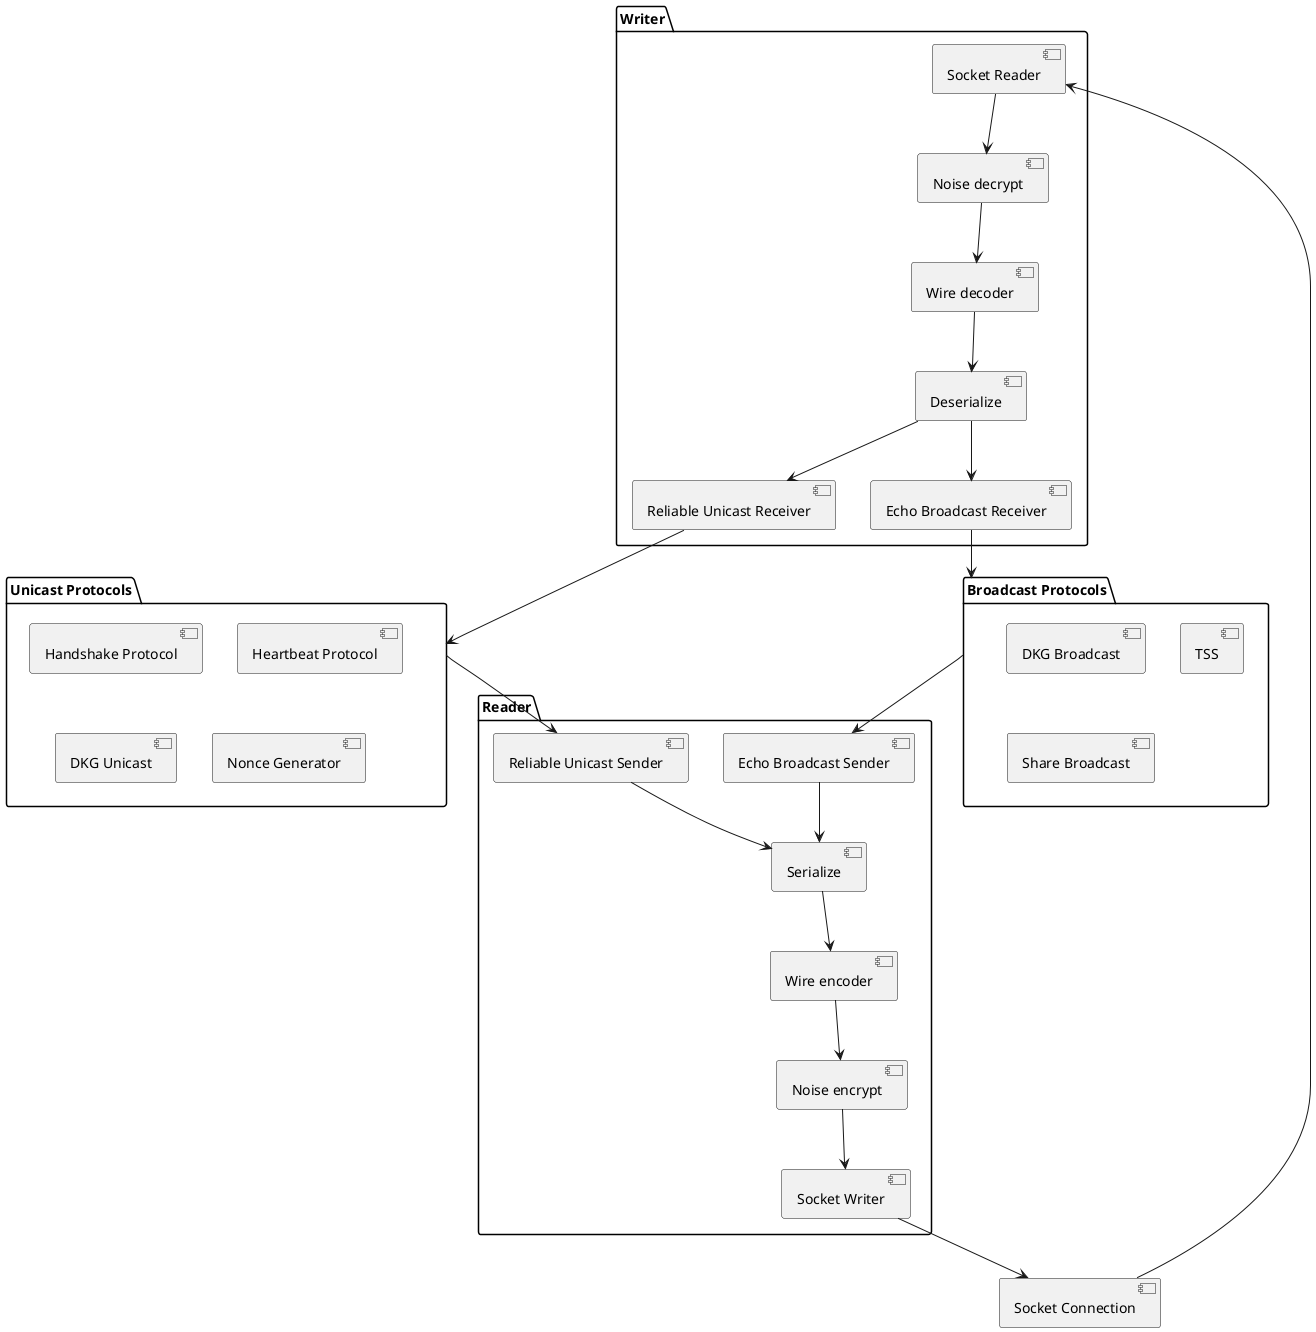

The diagram above was rendered by PlantUML. Its source (embedded in the PNG):
@startuml

[Socket Connection]

package "Unicast Protocols" {
	[Handshake Protocol]
	[Heartbeat Protocol]
	[DKG Unicast]
	[Nonce Generator]
}

package "Broadcast Protocols" {
	[Handshake Protocol] 
	[Heartbeat Protocol]
	[DKG Broadcast]
	[TSS]
	[Share Broadcast]
}

package "Reader" {
	"Unicast Protocols" --> [Reliable Unicast Sender]
	"Broadcast Protocols" --> [Echo Broadcast Sender]
	[Reliable Unicast Sender] --> [Serialize]
	[Echo Broadcast Sender] --> [Serialize]
	[Serialize] --> [Wire encoder]
	[Wire encoder] --> [Noise encrypt]
	[Noise encrypt] --> [Socket Writer]
	[Socket Writer] --> [Socket Connection]
}

package "Writer" {
	[Socket Connection] --> [Socket Reader]
	[Socket Reader] --> [Noise decrypt]
	[Noise decrypt] --> [Wire decoder]
	[Wire decoder] --> [Deserialize]
	[Deserialize] --> [Reliable Unicast Receiver]
	[Reliable Unicast Receiver] --> "Unicast Protocols"
	[Deserialize] --> [Echo Broadcast Receiver]
	[Echo Broadcast Receiver] --> "Broadcast Protocols"
}


@enduml